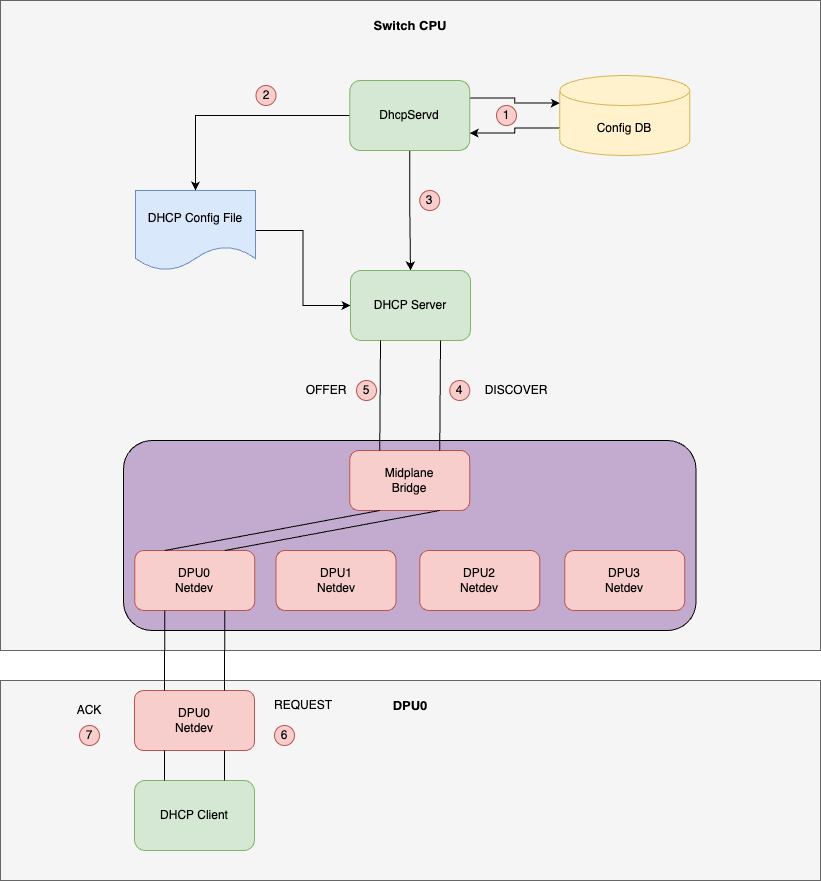

The diagram above was exported from draw.io. Its source (the exported page's mxGraphModel, read from the mxfile embedded in the PNG):
<mxGraphModel dx="1242" dy="708" grid="1" gridSize="10" guides="1" tooltips="1" connect="1" arrows="1" fold="1" page="1" pageScale="1" pageWidth="827" pageHeight="1169" math="0" shadow="0">
  <root>
    <mxCell id="0" />
    <mxCell id="1" parent="0" />
    <mxCell id="PNSQmPWex5II45LrWqz7-47" value="" style="rounded=0;whiteSpace=wrap;html=1;fillColor=#f5f5f5;fontColor=#333333;strokeColor=#666666;" parent="1" vertex="1">
      <mxGeometry x="4" y="690" width="820" height="200" as="geometry" />
    </mxCell>
    <mxCell id="PNSQmPWex5II45LrWqz7-45" value="" style="rounded=0;whiteSpace=wrap;html=1;fillColor=#f5f5f5;fontColor=#333333;strokeColor=#666666;" parent="1" vertex="1">
      <mxGeometry x="4" y="10" width="820" height="650" as="geometry" />
    </mxCell>
    <mxCell id="bOj7dDZvQisls4LIQixG-11" value="" style="edgeStyle=orthogonalEdgeStyle;rounded=0;orthogonalLoop=1;jettySize=auto;html=1;entryX=1;entryY=0.75;entryDx=0;entryDy=0;exitX=0;exitY=0;exitDx=0;exitDy=52.5;exitPerimeter=0;" parent="1" source="i1xf4Ep9HunxIf6hDDtm-3" target="PNSQmPWex5II45LrWqz7-6" edge="1">
      <mxGeometry relative="1" as="geometry">
        <mxPoint x="440" y="127" as="targetPoint" />
      </mxGeometry>
    </mxCell>
    <mxCell id="i1xf4Ep9HunxIf6hDDtm-3" value="Config DB" style="shape=cylinder3;whiteSpace=wrap;html=1;boundedLbl=1;backgroundOutline=1;size=15;fillColor=#fff2cc;strokeColor=#d6b656;" parent="1" vertex="1">
      <mxGeometry x="563.25" y="85" width="130" height="80" as="geometry" />
    </mxCell>
    <mxCell id="PNSQmPWex5II45LrWqz7-18" value="" style="edgeStyle=orthogonalEdgeStyle;rounded=0;orthogonalLoop=1;jettySize=auto;html=1;entryX=0;entryY=0.5;entryDx=0;entryDy=0;" parent="1" source="PNSQmPWex5II45LrWqz7-5" target="PNSQmPWex5II45LrWqz7-7" edge="1">
      <mxGeometry relative="1" as="geometry">
        <mxPoint x="239" y="341" as="targetPoint" />
      </mxGeometry>
    </mxCell>
    <mxCell id="PNSQmPWex5II45LrWqz7-5" value="DHCP Config File" style="shape=document;whiteSpace=wrap;html=1;boundedLbl=1;fillColor=#dae8fc;strokeColor=#6c8ebf;" parent="1" vertex="1">
      <mxGeometry x="139" y="200" width="120" height="80" as="geometry" />
    </mxCell>
    <mxCell id="bOj7dDZvQisls4LIQixG-3" value="" style="edgeStyle=orthogonalEdgeStyle;rounded=0;orthogonalLoop=1;jettySize=auto;html=1;exitX=0.5;exitY=1;exitDx=0;exitDy=0;" parent="1" source="PNSQmPWex5II45LrWqz7-6" target="PNSQmPWex5II45LrWqz7-7" edge="1">
      <mxGeometry relative="1" as="geometry">
        <mxPoint x="190" y="247" as="targetPoint" />
      </mxGeometry>
    </mxCell>
    <mxCell id="bOj7dDZvQisls4LIQixG-9" value="" style="edgeStyle=orthogonalEdgeStyle;rounded=0;orthogonalLoop=1;jettySize=auto;html=1;entryX=0;entryY=0;entryDx=0;entryDy=27.5;entryPerimeter=0;exitX=1;exitY=0.25;exitDx=0;exitDy=0;" parent="1" source="PNSQmPWex5II45LrWqz7-6" target="i1xf4Ep9HunxIf6hDDtm-3" edge="1">
      <mxGeometry relative="1" as="geometry">
        <mxPoint x="440" y="127" as="targetPoint" />
      </mxGeometry>
    </mxCell>
    <mxCell id="bOj7dDZvQisls4LIQixG-13" value="" style="edgeStyle=orthogonalEdgeStyle;rounded=0;orthogonalLoop=1;jettySize=auto;html=1;" parent="1" source="PNSQmPWex5II45LrWqz7-6" target="PNSQmPWex5II45LrWqz7-5" edge="1">
      <mxGeometry relative="1" as="geometry">
        <mxPoint x="246.5" y="130" as="targetPoint" />
      </mxGeometry>
    </mxCell>
    <mxCell id="PNSQmPWex5II45LrWqz7-6" value="DhcpServd" style="rounded=1;whiteSpace=wrap;html=1;fillColor=#d5e8d4;strokeColor=#82b366;" parent="1" vertex="1">
      <mxGeometry x="353.25" y="90" width="120" height="70" as="geometry" />
    </mxCell>
    <mxCell id="PNSQmPWex5II45LrWqz7-7" value="DHCP Server" style="rounded=1;whiteSpace=wrap;html=1;fillColor=#d5e8d4;strokeColor=#82b366;" parent="1" vertex="1">
      <mxGeometry x="354" y="280" width="120" height="70" as="geometry" />
    </mxCell>
    <mxCell id="PNSQmPWex5II45LrWqz7-19" value="DHCP Client" style="rounded=1;whiteSpace=wrap;html=1;fillColor=#d5e8d4;strokeColor=#82b366;" parent="1" vertex="1">
      <mxGeometry x="138" y="790" width="120" height="70" as="geometry" />
    </mxCell>
    <mxCell id="PNSQmPWex5II45LrWqz7-26" value="1" style="ellipse;whiteSpace=wrap;html=1;aspect=fixed;fillColor=#f8cecc;strokeColor=#b85450;" parent="1" vertex="1">
      <mxGeometry x="500" y="115" width="20" height="20" as="geometry" />
    </mxCell>
    <mxCell id="PNSQmPWex5II45LrWqz7-29" value="3" style="ellipse;whiteSpace=wrap;html=1;aspect=fixed;fillColor=#f8cecc;strokeColor=#b85450;" parent="1" vertex="1">
      <mxGeometry x="423.25" y="200" width="20" height="20" as="geometry" />
    </mxCell>
    <mxCell id="PNSQmPWex5II45LrWqz7-38" value="2" style="ellipse;whiteSpace=wrap;html=1;aspect=fixed;fillColor=#f8cecc;strokeColor=#b85450;" parent="1" vertex="1">
      <mxGeometry x="259.5" y="95" width="20" height="20" as="geometry" />
    </mxCell>
    <mxCell id="PNSQmPWex5II45LrWqz7-39" value="6" style="ellipse;whiteSpace=wrap;html=1;aspect=fixed;fillColor=#f8cecc;strokeColor=#b85450;" parent="1" vertex="1">
      <mxGeometry x="278" y="735" width="20" height="20" as="geometry" />
    </mxCell>
    <mxCell id="PNSQmPWex5II45LrWqz7-40" value="7" style="ellipse;whiteSpace=wrap;html=1;aspect=fixed;fillColor=#f8cecc;strokeColor=#b85450;" parent="1" vertex="1">
      <mxGeometry x="83" y="735" width="20" height="20" as="geometry" />
    </mxCell>
    <mxCell id="PNSQmPWex5II45LrWqz7-41" value="DISCOVER" style="text;html=1;strokeColor=none;fillColor=none;align=center;verticalAlign=middle;whiteSpace=wrap;rounded=0;" parent="1" vertex="1">
      <mxGeometry x="490" y="385" width="60" height="30" as="geometry" />
    </mxCell>
    <mxCell id="PNSQmPWex5II45LrWqz7-42" value="OFFER" style="text;html=1;strokeColor=none;fillColor=none;align=center;verticalAlign=middle;whiteSpace=wrap;rounded=0;" parent="1" vertex="1">
      <mxGeometry x="300" y="385" width="60" height="30" as="geometry" />
    </mxCell>
    <mxCell id="PNSQmPWex5II45LrWqz7-43" value="REQUEST" style="text;html=1;strokeColor=none;fillColor=none;align=center;verticalAlign=middle;whiteSpace=wrap;rounded=0;" parent="1" vertex="1">
      <mxGeometry x="277" y="700" width="60" height="30" as="geometry" />
    </mxCell>
    <mxCell id="PNSQmPWex5II45LrWqz7-44" value="ACK" style="text;html=1;strokeColor=none;fillColor=none;align=center;verticalAlign=middle;whiteSpace=wrap;rounded=0;" parent="1" vertex="1">
      <mxGeometry x="63" y="705" width="60" height="30" as="geometry" />
    </mxCell>
    <mxCell id="PNSQmPWex5II45LrWqz7-46" value="&lt;b&gt;&lt;font style=&quot;font-size: 13px;&quot;&gt;Switch CPU&lt;/font&gt;&lt;/b&gt;" style="text;html=1;strokeColor=none;fillColor=none;align=center;verticalAlign=middle;whiteSpace=wrap;rounded=0;" parent="1" vertex="1">
      <mxGeometry x="369" y="20" width="90" height="30" as="geometry" />
    </mxCell>
    <mxCell id="PNSQmPWex5II45LrWqz7-48" value="&lt;b&gt;&lt;font style=&quot;font-size: 13px;&quot;&gt;DPU0&lt;/font&gt;&lt;/b&gt;" style="text;html=1;strokeColor=none;fillColor=none;align=center;verticalAlign=middle;whiteSpace=wrap;rounded=0;" parent="1" vertex="1">
      <mxGeometry x="384" y="700" width="60" height="30" as="geometry" />
    </mxCell>
    <mxCell id="W1YI00qjin1mcrdYisB7-1" value="" style="rounded=1;whiteSpace=wrap;html=1;fillColor=#C3ABD0;" parent="1" vertex="1">
      <mxGeometry x="127" y="450" width="572.5" height="190" as="geometry" />
    </mxCell>
    <mxCell id="W1YI00qjin1mcrdYisB7-2" value="DPU0&lt;br&gt;Netdev" style="rounded=1;whiteSpace=wrap;html=1;fillColor=#f8cecc;strokeColor=#b85450;" parent="1" vertex="1">
      <mxGeometry x="138.25" y="560" width="120" height="60" as="geometry" />
    </mxCell>
    <mxCell id="W1YI00qjin1mcrdYisB7-3" value="DPU1&lt;br&gt;Netdev" style="rounded=1;whiteSpace=wrap;html=1;fillColor=#f8cecc;strokeColor=#b85450;" parent="1" vertex="1">
      <mxGeometry x="279.5" y="560" width="120" height="60" as="geometry" />
    </mxCell>
    <mxCell id="W1YI00qjin1mcrdYisB7-4" value="DPU2&lt;br&gt;Netdev" style="rounded=1;whiteSpace=wrap;html=1;fillColor=#f8cecc;strokeColor=#b85450;" parent="1" vertex="1">
      <mxGeometry x="423.25" y="560" width="120" height="60" as="geometry" />
    </mxCell>
    <mxCell id="W1YI00qjin1mcrdYisB7-5" value="DPU3&lt;br&gt;Netdev" style="rounded=1;whiteSpace=wrap;html=1;fillColor=#f8cecc;strokeColor=#b85450;" parent="1" vertex="1">
      <mxGeometry x="568.25" y="560" width="120" height="60" as="geometry" />
    </mxCell>
    <mxCell id="W1YI00qjin1mcrdYisB7-8" value="Midplane&lt;br&gt;Bridge" style="rounded=1;whiteSpace=wrap;html=1;fillColor=#f8cecc;strokeColor=#b85450;" parent="1" vertex="1">
      <mxGeometry x="353.25" y="460" width="120" height="60" as="geometry" />
    </mxCell>
    <mxCell id="W1YI00qjin1mcrdYisB7-9" value="" style="endArrow=none;html=1;rounded=0;exitX=0.25;exitY=0;exitDx=0;exitDy=0;entryX=0.25;entryY=1;entryDx=0;entryDy=0;" parent="1" source="W1YI00qjin1mcrdYisB7-2" target="W1YI00qjin1mcrdYisB7-8" edge="1">
      <mxGeometry width="50" height="50" relative="1" as="geometry">
        <mxPoint x="370" y="610" as="sourcePoint" />
        <mxPoint x="420" y="560" as="targetPoint" />
      </mxGeometry>
    </mxCell>
    <mxCell id="W1YI00qjin1mcrdYisB7-10" value="" style="endArrow=none;html=1;rounded=0;exitX=0.75;exitY=0;exitDx=0;exitDy=0;entryX=0.75;entryY=1;entryDx=0;entryDy=0;" parent="1" source="W1YI00qjin1mcrdYisB7-2" target="W1YI00qjin1mcrdYisB7-8" edge="1">
      <mxGeometry width="50" height="50" relative="1" as="geometry">
        <mxPoint x="370" y="610" as="sourcePoint" />
        <mxPoint x="420" y="560" as="targetPoint" />
      </mxGeometry>
    </mxCell>
    <mxCell id="W1YI00qjin1mcrdYisB7-11" value="DPU0&lt;br&gt;Netdev" style="rounded=1;whiteSpace=wrap;html=1;fillColor=#f8cecc;strokeColor=#b85450;" parent="1" vertex="1">
      <mxGeometry x="138" y="700" width="120" height="60" as="geometry" />
    </mxCell>
    <mxCell id="W1YI00qjin1mcrdYisB7-14" value="" style="endArrow=none;html=1;rounded=0;exitX=0.25;exitY=0;exitDx=0;exitDy=0;entryX=0.25;entryY=1;entryDx=0;entryDy=0;" parent="1" source="W1YI00qjin1mcrdYisB7-11" target="W1YI00qjin1mcrdYisB7-2" edge="1">
      <mxGeometry width="50" height="50" relative="1" as="geometry">
        <mxPoint x="380" y="690" as="sourcePoint" />
        <mxPoint x="430" y="640" as="targetPoint" />
      </mxGeometry>
    </mxCell>
    <mxCell id="W1YI00qjin1mcrdYisB7-15" value="" style="endArrow=none;html=1;rounded=0;exitX=0.75;exitY=0;exitDx=0;exitDy=0;entryX=0.75;entryY=1;entryDx=0;entryDy=0;" parent="1" source="W1YI00qjin1mcrdYisB7-11" target="W1YI00qjin1mcrdYisB7-2" edge="1">
      <mxGeometry width="50" height="50" relative="1" as="geometry">
        <mxPoint x="380" y="690" as="sourcePoint" />
        <mxPoint x="430" y="640" as="targetPoint" />
      </mxGeometry>
    </mxCell>
    <mxCell id="PNSQmPWex5II45LrWqz7-20" value="" style="endArrow=none;html=1;rounded=0;entryX=0.25;entryY=0;entryDx=0;entryDy=0;exitX=0.25;exitY=1;exitDx=0;exitDy=0;endFill=0;" parent="1" source="PNSQmPWex5II45LrWqz7-7" target="W1YI00qjin1mcrdYisB7-8" edge="1">
      <mxGeometry width="50" height="50" relative="1" as="geometry">
        <mxPoint x="115" y="500" as="sourcePoint" />
        <mxPoint x="385" y="580" as="targetPoint" />
      </mxGeometry>
    </mxCell>
    <mxCell id="PNSQmPWex5II45LrWqz7-21" value="" style="endArrow=none;html=1;rounded=0;exitX=0.75;exitY=0;exitDx=0;exitDy=0;entryX=0.75;entryY=1;entryDx=0;entryDy=0;endFill=0;" parent="1" source="W1YI00qjin1mcrdYisB7-8" target="PNSQmPWex5II45LrWqz7-7" edge="1">
      <mxGeometry width="50" height="50" relative="1" as="geometry">
        <mxPoint x="335" y="630" as="sourcePoint" />
        <mxPoint x="385" y="580" as="targetPoint" />
      </mxGeometry>
    </mxCell>
    <mxCell id="W1YI00qjin1mcrdYisB7-16" value="" style="endArrow=none;html=1;rounded=0;exitX=0.25;exitY=0;exitDx=0;exitDy=0;entryX=0.25;entryY=1;entryDx=0;entryDy=0;" parent="1" source="PNSQmPWex5II45LrWqz7-19" target="W1YI00qjin1mcrdYisB7-11" edge="1">
      <mxGeometry width="50" height="50" relative="1" as="geometry">
        <mxPoint x="440" y="590" as="sourcePoint" />
        <mxPoint x="490" y="540" as="targetPoint" />
      </mxGeometry>
    </mxCell>
    <mxCell id="W1YI00qjin1mcrdYisB7-17" value="" style="endArrow=none;html=1;rounded=0;exitX=0.75;exitY=0;exitDx=0;exitDy=0;entryX=0.75;entryY=1;entryDx=0;entryDy=0;" parent="1" source="PNSQmPWex5II45LrWqz7-19" target="W1YI00qjin1mcrdYisB7-11" edge="1">
      <mxGeometry width="50" height="50" relative="1" as="geometry">
        <mxPoint x="440" y="590" as="sourcePoint" />
        <mxPoint x="490" y="540" as="targetPoint" />
      </mxGeometry>
    </mxCell>
    <mxCell id="bOj7dDZvQisls4LIQixG-14" value="4" style="ellipse;whiteSpace=wrap;html=1;aspect=fixed;fillColor=#f8cecc;strokeColor=#b85450;" parent="1" vertex="1">
      <mxGeometry x="453.25" y="390" width="20" height="20" as="geometry" />
    </mxCell>
    <mxCell id="bOj7dDZvQisls4LIQixG-15" value="5" style="ellipse;whiteSpace=wrap;html=1;aspect=fixed;fillColor=#f8cecc;strokeColor=#b85450;" parent="1" vertex="1">
      <mxGeometry x="360" y="390" width="20" height="20" as="geometry" />
    </mxCell>
  </root>
</mxGraphModel>